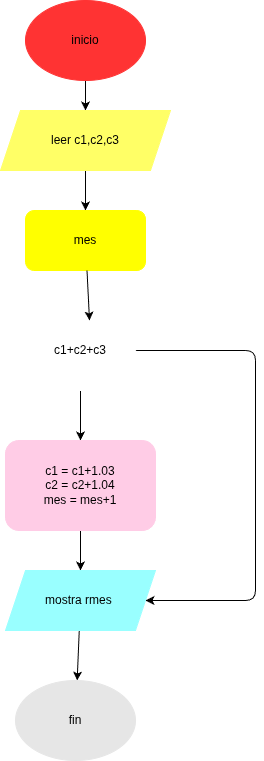

The diagram above was exported from draw.io. Its source (the exported page's mxGraphModel, read from the mxfile embedded in the PNG):
<mxGraphModel dx="532" dy="483" grid="1" gridSize="10" guides="1" tooltips="1" connect="1" arrows="1" fold="1" page="1" pageScale="1" pageWidth="850" pageHeight="1100" math="0" shadow="0">
  <root>
    <mxCell id="0" />
    <mxCell id="1" parent="0" />
    <mxCell id="14" style="edgeStyle=none;html=1;" edge="1" parent="1" source="2" target="3">
      <mxGeometry relative="1" as="geometry" />
    </mxCell>
    <mxCell id="2" value="inicio" style="ellipse;whiteSpace=wrap;html=1;fillColor=#FF3333;strokeColor=#FF3333;" parent="1" vertex="1">
      <mxGeometry x="250" y="50" width="120" height="80" as="geometry" />
    </mxCell>
    <mxCell id="15" style="edgeStyle=none;html=1;entryX=0.5;entryY=0;entryDx=0;entryDy=0;" edge="1" parent="1" source="3" target="4">
      <mxGeometry relative="1" as="geometry" />
    </mxCell>
    <mxCell id="3" value="leer c1,c2,c3" style="shape=parallelogram;perimeter=parallelogramPerimeter;whiteSpace=wrap;html=1;fixedSize=1;fillColor=#FFFF66;strokeColor=#FFFF66;" parent="1" vertex="1">
      <mxGeometry x="225" y="160" width="170" height="60" as="geometry" />
    </mxCell>
    <mxCell id="4" value="mes" style="rounded=1;whiteSpace=wrap;html=1;fillColor=#FFFF00;strokeColor=#FFFF00;" parent="1" vertex="1">
      <mxGeometry x="250" y="260" width="120" height="60" as="geometry" />
    </mxCell>
    <mxCell id="8" style="edgeStyle=none;html=1;entryX=1;entryY=0.5;entryDx=0;entryDy=0;" parent="1" source="5" target="7" edge="1">
      <mxGeometry relative="1" as="geometry">
        <Array as="points">
          <mxPoint x="480" y="400" />
          <mxPoint x="480" y="650" />
        </Array>
      </mxGeometry>
    </mxCell>
    <mxCell id="12" style="edgeStyle=none;html=1;" parent="1" source="5" target="6" edge="1">
      <mxGeometry relative="1" as="geometry" />
    </mxCell>
    <mxCell id="5" value="c1+c2+c3" style="rhombus;whiteSpace=wrap;html=1;strokeColor=#FFFFFF;" parent="1" vertex="1">
      <mxGeometry x="250" y="360" width="110" height="80" as="geometry" />
    </mxCell>
    <mxCell id="11" style="edgeStyle=none;html=1;" parent="1" source="6" target="7" edge="1">
      <mxGeometry relative="1" as="geometry" />
    </mxCell>
    <mxCell id="6" value="c1 = c1+1.03&lt;div&gt;c2 = c2+1.04&lt;/div&gt;&lt;div&gt;mes = mes+1&lt;/div&gt;" style="rounded=1;whiteSpace=wrap;html=1;fillColor=#FFCCE6;strokeColor=#FFCCE6;" parent="1" vertex="1">
      <mxGeometry x="230" y="490" width="150" height="90" as="geometry" />
    </mxCell>
    <mxCell id="10" style="edgeStyle=none;html=1;" parent="1" source="7" target="9" edge="1">
      <mxGeometry relative="1" as="geometry" />
    </mxCell>
    <mxCell id="7" value="mostra rmes&amp;nbsp;" style="shape=parallelogram;perimeter=parallelogramPerimeter;whiteSpace=wrap;html=1;fixedSize=1;fillColor=#99FFFF;strokeColor=#99FFFF;" parent="1" vertex="1">
      <mxGeometry x="230" y="620" width="150" height="60" as="geometry" />
    </mxCell>
    <mxCell id="9" value="fin" style="ellipse;whiteSpace=wrap;html=1;fillColor=#E6E6E6;strokeColor=#E6E6E6;" parent="1" vertex="1">
      <mxGeometry x="240" y="730" width="120" height="80" as="geometry" />
    </mxCell>
    <mxCell id="13" style="edgeStyle=none;html=1;entryX=0.582;entryY=0.125;entryDx=0;entryDy=0;entryPerimeter=0;" parent="1" source="4" target="5" edge="1">
      <mxGeometry relative="1" as="geometry" />
    </mxCell>
  </root>
</mxGraphModel>